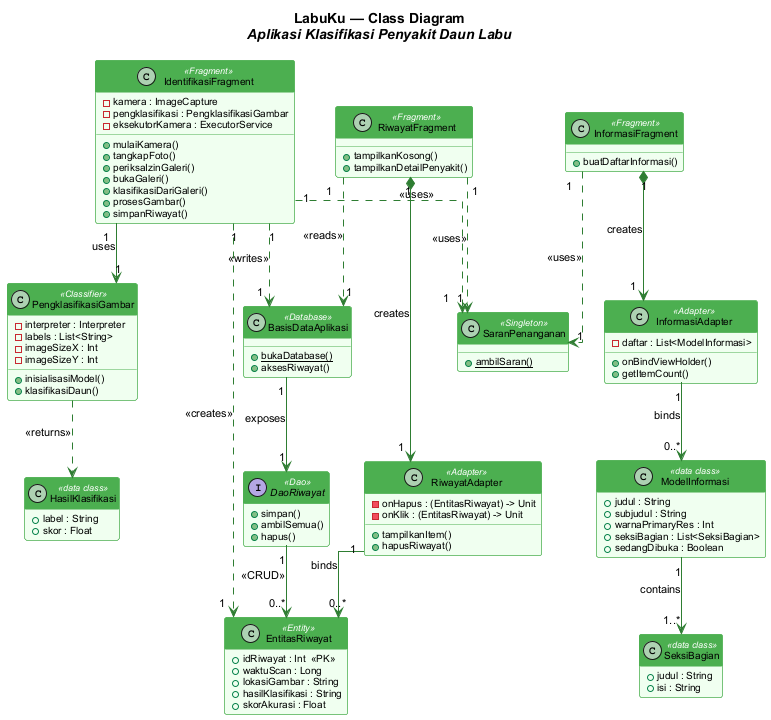

The diagram above was rendered by PlantUML. Its source (embedded in the PNG):
@startuml LabuKu_Class_Diagram

' ============================================================
'  STYLE - Green theme
' ============================================================
skinparam backgroundColor #FFFFFF
skinparam shadowing false
skinparam defaultFontName "Arial"
skinparam defaultFontSize 11
skinparam linetype ortho

skinparam class {
    BackgroundColor #F0FFF0
    BorderColor #4CAF50
    ArrowColor #2E7D32
    FontName "Arial"
    FontSize 11
    FontColor #000000
    AttributeFontName "Arial"
    AttributeFontSize 10
    HeaderBackgroundColor #4CAF50
    HeaderFontColor #FFFFFF
    HeaderFontName "Arial"
    HeaderFontSize 11
    HeaderFontStyle bold
    StereotypeFontName "Arial"
    StereotypeFontSize 9
    StereotypeFontStyle italic
    StereotypeFontColor #FFFFFF
    AttributeIconSize 10
}

skinparam interface {
    BackgroundColor #F0FFF0
    BorderColor #4CAF50
    HeaderBackgroundColor #4CAF50
    HeaderFontColor #FFFFFF
}

hide empty members

title
<b><font size=14>LabuKu — Class Diagram</font></b>
<i>Aplikasi Klasifikasi Penyakit Daun Labu</i>
end title

' ============================================================
'  CLASSES
' ============================================================

class IdentifikasiFragment <<Fragment>> {
    - kamera : ImageCapture
    - pengklasifikasi : PengklasifikasiGambar
    - eksekutorKamera : ExecutorService
    __
    + mulaiKamera()
    + tangkapFoto()
    + periksaIzinGaleri()
    + bukaGaleri()
    + klasifikasiDariGaleri()
    + prosesGambar()
    + simpanRiwayat()
}

class PengklasifikasiGambar <<Classifier>> {
    - interpreter : Interpreter
    - labels : List<String>
    - imageSizeX : Int
    - imageSizeY : Int
    __
    + inisialisasiModel()
    + klasifikasiDaun()
}

class HasilKlasifikasi <<data class>> {
    + label : String
    + skor : Float
}

class InformasiFragment <<Fragment>> {
    __
    + buatDaftarInformasi()
}

class InformasiAdapter <<Adapter>> {
    - daftar : List<ModelInformasi>
    __
    + onBindViewHolder()
    + getItemCount()
}

class ModelInformasi <<data class>> {
    + judul : String
    + subjudul : String
    + warnaPrimaryRes : Int
    + seksiBagian : List<SeksiBagian>
    + sedangDibuka : Boolean
}

class SeksiBagian <<data class>> {
    + judul : String
    + isi : String
}

class RiwayatFragment <<Fragment>> {
    __
    + tampilkanKosong()
    + tampilkanDetailPenyakit()
}

class RiwayatAdapter <<Adapter>> {
    - onHapus : (EntitasRiwayat) -> Unit
    - onKlik : (EntitasRiwayat) -> Unit
    __
    + tampilkanItem()
    + hapusRiwayat()
}

class EntitasRiwayat <<Entity>> {
    + idRiwayat : Int  <<PK>>
    + waktuScan : Long
    + lokasiGambar : String
    + hasilKlasifikasi : String
    + skorAkurasi : Float
}

class SaranPenanganan <<Singleton>> {
    __
    + {static} ambilSaran()
}

class BasisDataAplikasi <<Database>> {
    __
    + {static} bukaDatabase()
    + aksesRiwayat()
}

interface DaoRiwayat <<Dao>> {
    + simpan()
    + ambilSemua()
    + hapus()
}

' ============================================================
'  RELATIONSHIPS
' ============================================================

' -- Identifikasi --
IdentifikasiFragment "1" --> "1" PengklasifikasiGambar : uses
PengklasifikasiGambar ..> HasilKlasifikasi : <<returns>>
IdentifikasiFragment "1" ..> "1" EntitasRiwayat : <<creates>>
IdentifikasiFragment "1" ..> "1" BasisDataAplikasi : <<writes>>
IdentifikasiFragment "1" ..> "1" SaranPenanganan : <<uses>>

' -- Riwayat --
RiwayatFragment "1" *--> "1" RiwayatAdapter : creates
RiwayatAdapter "1" --> "0..*" EntitasRiwayat : binds
RiwayatFragment "1" ..> "1" BasisDataAplikasi : <<reads>>
RiwayatFragment "1" ..> "1" SaranPenanganan : <<uses>>

' -- Informasi --
InformasiFragment "1" *--> "1" InformasiAdapter : creates
InformasiAdapter "1" --> "0..*" ModelInformasi : binds
ModelInformasi "1" --> "1..*" SeksiBagian : contains
InformasiFragment "1" ..> "1" SaranPenanganan : <<uses>>

' -- Database --
BasisDataAplikasi "1" --> "1" DaoRiwayat : exposes
DaoRiwayat "1" --> "0..*" EntitasRiwayat : <<CRUD>>

@enduml